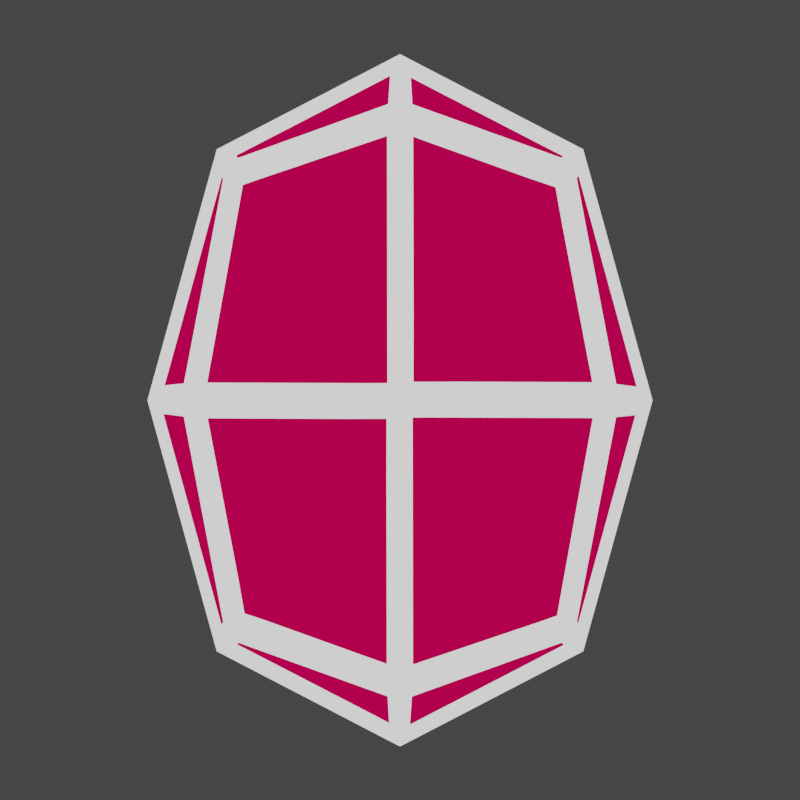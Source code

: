 # Source: gem-1.blend  (saved by Blender 3.1.7; exported with 4.5.12 LTS)
import bpy
from mathutils import Matrix  # noqa: F401  (used for matrix-valued properties, if any)

bpy.ops.wm.read_factory_settings(use_empty=True)
scene = bpy.context.scene
scene.name = 'Scene'

# ---- collections
col_collection = bpy.data.collections.new('Collection'); scene.collection.children.link(col_collection)
col_gems = bpy.data.collections.new('Gems'); col_collection.children.link(col_gems)

# ---- materials (node trees are filled in below, after node groups)
mat_material_002 = bpy.data.materials.new('Material.002')
mat_material_002.use_transparent_shadow = False
mat_material_003 = bpy.data.materials.new('Material.003')
mat_material_003.use_transparent_shadow = False

# ---- material node trees
mat_material_002.use_nodes = True; mat_material_002.node_tree.nodes.clear()
_N = mat_material_002.node_tree.nodes; _L = mat_material_002.node_tree.links
n0 = _N.new('ShaderNodeBsdfPrincipled'); n0.name = 'Principled BSDF'; n0.location = (10, 300)
n0.distribution = 'GGX'
n0.subsurface_method = 'RANDOM_WALK_SKIN'
n0.inputs[0].default_value = (0.0, 0.0, 0.0, 1.0)
n0.inputs[2].default_value = 0.0
n0.inputs[3].default_value = 1.45
n0.inputs[13].default_value = 0.0
n0.inputs[27].default_value = (0.5, 0.0, 0.06, 1.0)
n0.inputs[28].default_value = 1.0
n1 = _N.new('ShaderNodeOutputMaterial'); n1.name = 'Material Output'; n1.location = (300, 300)
_L.new(n0.outputs[0], n1.inputs[0])
n1.is_active_output = True
mat_material_003.use_nodes = True; mat_material_003.node_tree.nodes.clear()
_N = mat_material_003.node_tree.nodes; _L = mat_material_003.node_tree.links
n0 = _N.new('ShaderNodeBsdfPrincipled'); n0.name = 'Principled BSDF'; n0.location = (10, 300)
n0.distribution = 'GGX'
n0.subsurface_method = 'RANDOM_WALK_SKIN'
n0.inputs[0].default_value = (0.0, 0.0, 0.0, 1.0)
n0.inputs[3].default_value = 1.45
n0.inputs[13].default_value = 0.0
n0.inputs[28].default_value = 1.0
n1 = _N.new('ShaderNodeOutputMaterial'); n1.name = 'Material Output'; n1.location = (300, 300)
_L.new(n0.outputs[0], n1.inputs[0])
n1.is_active_output = True

# ---- world
world_world = bpy.data.worlds.new('World'); scene.world = world_world
world_world.use_nodes = True; world_world.node_tree.nodes.clear()
_N = world_world.node_tree.nodes; _L = world_world.node_tree.links
n0 = _N.new('ShaderNodeOutputWorld'); n0.name = 'World Output'; n0.location = (300, 300)
n1 = _N.new('ShaderNodeBackground'); n1.name = 'Background'; n1.location = (10, 300)
n1.inputs[0].default_value = (0.05088, 0.05088, 0.05088, 1.0)
_L.new(n1.outputs[0], n0.inputs[0])
n0.is_active_output = True
world_world.color = (0.05088, 0.05088, 0.05088)
world_world.use_sun_shadow = False
world_world.sun_shadow_jitter_overblur = 0.0

# ---- cameras
cam_camera = bpy.data.cameras.new('Camera')
cam_camera.clip_end = 100.0
cam_camera.ortho_scale = 7.314

# ---- lights
light_light = bpy.data.lights.new('Light', 'POINT')
light_light.transmission_factor = 0.0
light_light.energy = 1000.0
light_light.shadow_soft_size = 0.1
light_light.shadow_maximum_resolution = 0.006
light_light.use_absolute_resolution = True

# ---- meshes
me_cube_001 = bpy.data.meshes.new('Cube.001')
me_cube_001.from_pydata([(-1.0, -1.0, -1.0), (-1.0, -1.0, 1.0), (-1.0, 1.0, -1.0), (-1.0, 1.0, 1.0), (1.0, -1.0, -1.0), (1.0, -1.0, 1.0), (1.0, 1.0, -1.0), (1.0, 1.0, 1.0)], [], [(0, 1, 3, 2), (2, 3, 7, 6), (6, 7, 5, 4), (4, 5, 1, 0), (2, 6, 4, 0), (7, 3, 1, 5)])
_uv = me_cube_001.uv_layers.new(name='UVMap')
_uv.uv.foreach_set('vector', [0.375, 0.0, 0.625, 0.0, 0.625, 0.25, 0.375, 0.25, 0.375, 0.25, 0.625, 0.25, 0.625, 0.5, 0.375, 0.5, 0.375, 0.5, 0.625, 0.5, 0.625, 0.75, 0.375, 0.75, 0.375, 0.75, 0.625, 0.75, 0.625, 1.0, 0.375, 1.0, 0.125, 0.5, 0.375, 0.5, 0.375, 0.75, 0.125, 0.75, 0.625, 0.5, 0.875, 0.5, 0.875, 0.75, 0.625, 0.75])
me_cube_001.materials.append(mat_material_002)
me_cube_001.use_remesh_fix_poles = True
me_cube_001.use_remesh_preserve_attributes = False
me_cube_001.update()
me_cube_002 = bpy.data.meshes.new('Cube.002')
me_cube_002.from_pydata([(-1.0, -1.0, -1.0), (-1.0, -1.0, 1.0), (-1.0, 1.0, -1.0), (-1.0, 1.0, 1.0), (1.0, -1.0, -1.0), (1.0, -1.0, 1.0), (1.0, 1.0, -1.0), (1.0, 1.0, 1.0)], [], [(0, 1, 3, 2), (2, 3, 7, 6), (6, 7, 5, 4), (4, 5, 1, 0), (2, 6, 4, 0), (7, 3, 1, 5)])
me_cube_002.polygons.foreach_set('material_index', [1, 1, 1, 1, 1, 1])
_uv = me_cube_002.uv_layers.new(name='UVMap')
_uv.uv.foreach_set('vector', [0.375, 0.0, 0.625, 0.0, 0.625, 0.25, 0.375, 0.25, 0.375, 0.25, 0.625, 0.25, 0.625, 0.5, 0.375, 0.5, 0.375, 0.5, 0.625, 0.5, 0.625, 0.75, 0.375, 0.75, 0.375, 0.75, 0.625, 0.75, 0.625, 1.0, 0.375, 1.0, 0.125, 0.5, 0.375, 0.5, 0.375, 0.75, 0.125, 0.75, 0.625, 0.5, 0.875, 0.5, 0.875, 0.75, 0.625, 0.75])
me_cube_002.materials.append(mat_material_002)
me_cube_002.materials.append(mat_material_003)
me_cube_002.use_remesh_fix_poles = True
me_cube_002.use_remesh_preserve_attributes = False
me_cube_002.update()

# ---- objects
ob_light = bpy.data.objects.new('Light', light_light)
ob_camera = bpy.data.objects.new('Camera', cam_camera)
ob_gem1 = bpy.data.objects.new('Gem1', me_cube_001)
ob_gem1frame = bpy.data.objects.new('Gem1Frame', me_cube_002)

# ---- transforms, parenting, visibility, modifiers, constraints
ob_light.location = (4.076, 1.005, 5.904)
ob_light.rotation_euler = (0.6503, 0.05522, 1.866)
ob_light.lock_rotations_4d = False
ob_light.empty_display_type = 'ARROWS'
ob_light.color = (0.0, 0.0, 0.0, 0.0)
ob_light.lineart.crease_threshold = 0.0
ob_camera.location = (0.0, -2.587, 0.0)
ob_camera.rotation_euler = (1.571, -0.0, 0.0)
ob_camera.lock_rotations_4d = False
ob_camera.empty_display_type = 'ARROWS'
ob_camera.color = (0.0, 0.0, 0.0, 0.0)
ob_camera.display_type = 'WIRE'
ob_camera.lineart.crease_threshold = 0.0
ob_gem1.location = (0.0, 0.0, 0.0)
ob_gem1.scale = (0.6691, 0.6691, 0.9171)
_m = ob_gem1.modifiers.new('Subdivision', 'SUBSURF')
_m.render_levels = 1
ob_gem1frame.parent = ob_gem1
ob_gem1frame.matrix_parent_inverse = Matrix(((2.0, -0.0, 0.0, -0.0), (-0.0, 2.0, -0.0, 0.0), (0.0, -0.0, 1.459, -0.7296), (-0.0, 0.0, -0.0, 1.0)))
ob_gem1frame.location = (0.0, 0.0, 0.5)
ob_gem1frame.scale = (0.4996, 0.4996, 0.6848)
_m = ob_gem1frame.modifiers.new('Subdivision', 'SUBSURF')
_m.render_levels = 1
_m = ob_gem1frame.modifiers.new('Wireframe', 'WIREFRAME')
_m.thickness = 0.08

# ---- collection membership
col_collection.objects.link(ob_light)
col_collection.objects.link(ob_camera)
col_gems.objects.link(ob_gem1)
col_gems.objects.link(ob_gem1frame)

# ---- scene / render settings (as saved in the file)
scene.camera = ob_camera
scene.frame_start = 1; scene.frame_end = 250; scene.frame_set(1)
scene.render.engine = 'BLENDER_EEVEE_NEXT'
scene.render.resolution_x = 200
scene.render.resolution_y = 200
scene.render.film_transparent = True
scene.cycles.sampling_pattern = 'TABULATED_SOBOL'
scene.cycles.use_light_tree = False
scene.view_settings.view_transform = 'Filmic'
bpy.context.view_layer.update()
